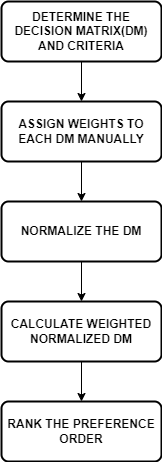

The diagram above was exported from draw.io. Its source (the exported page's mxGraphModel, read from the mxfile embedded in the PNG):
<mxGraphModel dx="1290" dy="515" grid="1" gridSize="10" guides="1" tooltips="1" connect="1" arrows="1" fold="1" page="1" pageScale="1" pageWidth="850" pageHeight="1100" math="0" shadow="0">
  <root>
    <mxCell id="0" />
    <mxCell id="1" parent="0" />
    <mxCell id="aU9PHfSBixOXDDQ6K_j_-18" value="" style="edgeStyle=orthogonalEdgeStyle;rounded=0;orthogonalLoop=1;jettySize=auto;html=1;" edge="1" parent="1" source="aU9PHfSBixOXDDQ6K_j_-2" target="aU9PHfSBixOXDDQ6K_j_-12">
      <mxGeometry relative="1" as="geometry" />
    </mxCell>
    <mxCell id="aU9PHfSBixOXDDQ6K_j_-2" value="&lt;b&gt;DETERMINE THE DECISION MATRIX(DM) AND CRITERIA&lt;/b&gt;" style="rounded=1;whiteSpace=wrap;html=1;absoluteArcSize=1;arcSize=14;strokeWidth=2;" vertex="1" parent="1">
      <mxGeometry x="240" y="100" width="160" height="60" as="geometry" />
    </mxCell>
    <mxCell id="aU9PHfSBixOXDDQ6K_j_-19" value="" style="edgeStyle=orthogonalEdgeStyle;rounded=0;orthogonalLoop=1;jettySize=auto;html=1;" edge="1" parent="1" source="aU9PHfSBixOXDDQ6K_j_-12" target="aU9PHfSBixOXDDQ6K_j_-17">
      <mxGeometry relative="1" as="geometry" />
    </mxCell>
    <mxCell id="aU9PHfSBixOXDDQ6K_j_-12" value="&lt;b&gt;ASSIGN WEIGHTS TO EACH DM MANUALLY&lt;/b&gt;" style="rounded=1;whiteSpace=wrap;html=1;absoluteArcSize=1;arcSize=14;strokeWidth=2;" vertex="1" parent="1">
      <mxGeometry x="240" y="200" width="160" height="60" as="geometry" />
    </mxCell>
    <mxCell id="aU9PHfSBixOXDDQ6K_j_-15" value="&lt;b&gt;RANK THE PREFERENCE ORDER&lt;/b&gt;" style="rounded=1;whiteSpace=wrap;html=1;absoluteArcSize=1;arcSize=14;strokeWidth=2;" vertex="1" parent="1">
      <mxGeometry x="240" y="500" width="160" height="60" as="geometry" />
    </mxCell>
    <mxCell id="aU9PHfSBixOXDDQ6K_j_-21" value="" style="edgeStyle=orthogonalEdgeStyle;rounded=0;orthogonalLoop=1;jettySize=auto;html=1;" edge="1" parent="1" source="aU9PHfSBixOXDDQ6K_j_-16" target="aU9PHfSBixOXDDQ6K_j_-15">
      <mxGeometry relative="1" as="geometry" />
    </mxCell>
    <mxCell id="aU9PHfSBixOXDDQ6K_j_-16" value="&lt;b&gt;CALCULATE WEIGHTED NORMALIZED DM&lt;/b&gt;" style="rounded=1;whiteSpace=wrap;html=1;absoluteArcSize=1;arcSize=14;strokeWidth=2;" vertex="1" parent="1">
      <mxGeometry x="240" y="400" width="160" height="60" as="geometry" />
    </mxCell>
    <mxCell id="aU9PHfSBixOXDDQ6K_j_-20" value="" style="edgeStyle=orthogonalEdgeStyle;rounded=0;orthogonalLoop=1;jettySize=auto;html=1;" edge="1" parent="1" source="aU9PHfSBixOXDDQ6K_j_-17" target="aU9PHfSBixOXDDQ6K_j_-16">
      <mxGeometry relative="1" as="geometry" />
    </mxCell>
    <mxCell id="aU9PHfSBixOXDDQ6K_j_-17" value="&lt;b&gt;NORMALIZE THE DM&lt;/b&gt;" style="rounded=1;whiteSpace=wrap;html=1;absoluteArcSize=1;arcSize=14;strokeWidth=2;" vertex="1" parent="1">
      <mxGeometry x="240" y="300" width="160" height="60" as="geometry" />
    </mxCell>
  </root>
</mxGraphModel>